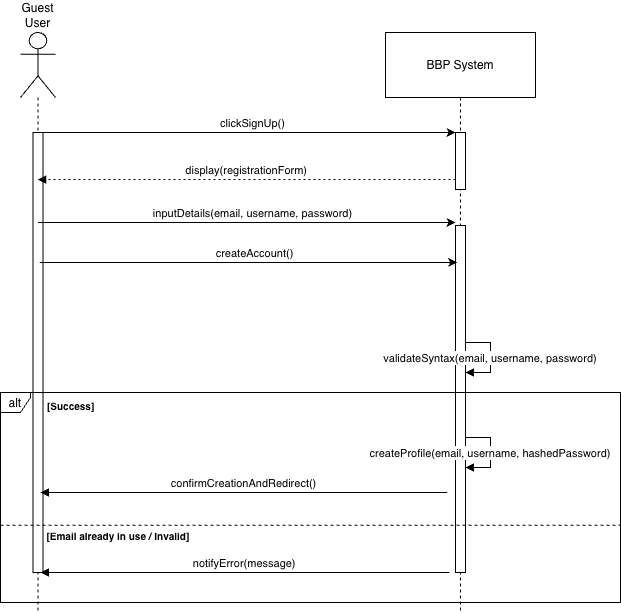

The diagram above was exported from draw.io. Its source (the exported page's mxGraphModel, read from the mxfile embedded in the PNG):
<mxGraphModel dx="1306" dy="901" grid="1" gridSize="10" guides="1" tooltips="1" connect="1" arrows="1" fold="1" page="1" pageScale="1" pageWidth="827" pageHeight="1169" background="#FFFFFF" math="0" shadow="0">
  <root>
    <mxCell id="0" />
    <mxCell id="1" parent="0" />
    <mxCell id="2" parent="1" style="shape=umlLifeline;perimeter=lifelinePerimeter;whiteSpace=wrap;container=1;dropTarget=0;collapsible=0;recursiveResize=0;outlineConnect=0;portConstraint=eastwest;newEdgeStyle={&quot;edgeStyle&quot;:&quot;elbowEdgeStyle&quot;,&quot;elbow&quot;:&quot;vertical&quot;,&quot;curved&quot;:0,&quot;rounded&quot;:0};participant=umlActor;verticalAlign=bottom;labelPosition=center;verticalLabelPosition=top;align=center;size=65;strokeColor=#000000;" value="Guest User" vertex="1">
      <mxGeometry height="580" width="35" x="360" y="1150" as="geometry" />
    </mxCell>
    <mxCell id="3" parent="2" style="points=[];perimeter=orthogonalPerimeter;outlineConnect=0;targetShapes=umlLifeline;portConstraint=eastwest;newEdgeStyle={&quot;edgeStyle&quot;:&quot;elbowEdgeStyle&quot;,&quot;elbow&quot;:&quot;vertical&quot;,&quot;curved&quot;:0,&quot;rounded&quot;:0};strokeColor=#000000;" value="" vertex="1">
      <mxGeometry height="440" width="10" x="12.5" y="100" as="geometry" />
    </mxCell>
    <mxCell id="4" parent="1" style="shape=umlLifeline;perimeter=lifelinePerimeter;whiteSpace=wrap;container=1;dropTarget=0;collapsible=0;recursiveResize=0;outlineConnect=0;portConstraint=eastwest;newEdgeStyle={&quot;edgeStyle&quot;:&quot;elbowEdgeStyle&quot;,&quot;elbow&quot;:&quot;vertical&quot;,&quot;curved&quot;:0,&quot;rounded&quot;:0};size=65;strokeColor=#000000;" value="BBP System" vertex="1">
      <mxGeometry height="580" width="150" x="725" y="1150" as="geometry" />
    </mxCell>
    <mxCell id="5" parent="4" style="points=[];perimeter=orthogonalPerimeter;outlineConnect=0;targetShapes=umlLifeline;portConstraint=eastwest;newEdgeStyle={&quot;edgeStyle&quot;:&quot;elbowEdgeStyle&quot;,&quot;elbow&quot;:&quot;vertical&quot;,&quot;curved&quot;:0,&quot;rounded&quot;:0};strokeColor=#000000;" value="" vertex="1">
      <mxGeometry height="57" width="10" x="70" y="100" as="geometry" />
    </mxCell>
    <mxCell id="6" parent="4" style="points=[];perimeter=orthogonalPerimeter;outlineConnect=0;targetShapes=umlLifeline;portConstraint=eastwest;newEdgeStyle={&quot;edgeStyle&quot;:&quot;elbowEdgeStyle&quot;,&quot;elbow&quot;:&quot;vertical&quot;,&quot;curved&quot;:0,&quot;rounded&quot;:0};strokeColor=#000000;" value="" vertex="1">
      <mxGeometry height="347" width="10" x="70" y="193" as="geometry" />
    </mxCell>
    <mxCell id="7" edge="1" parent="4" source="6" style="curved=0;endArrow=block;rounded=0;strokeColor=#000000;" target="6" value="createProfile(email, username, hashedPassword)">
      <mxGeometry relative="1" as="geometry">
        <Array as="points">
          <mxPoint x="105" y="405" />
          <mxPoint x="105" y="435" />
        </Array>
        <mxPoint x="85" y="404.5" as="sourcePoint" />
        <mxPoint x="85" y="434.5" as="targetPoint" />
      </mxGeometry>
    </mxCell>
    <mxCell id="8" parent="1" style="shape=umlFrame;pointerEvents=0;dropTarget=0;strokeColor=#000000;height=20;width=30" value="alt" vertex="1">
      <mxGeometry height="210" width="620" x="340" y="1510" as="geometry" />
    </mxCell>
    <mxCell id="9" parent="8" style="shape=line;dashed=1;whiteSpace=wrap;verticalAlign=top;labelPosition=center;verticalLabelPosition=middle;align=left;strokeColor=#000000;fontStyle=1;fontSize=10;" value="                [Email already in use / Invalid]" vertex="1">
      <mxGeometry height="3.68421052631579" width="620" y="130.78947368421052" as="geometry" />
    </mxCell>
    <mxCell id="10" edge="1" parent="1" source="5" style="verticalAlign=bottom;edgeStyle=elbowEdgeStyle;elbow=vertical;curved=0;rounded=0;dashed=1;dashPattern=2 3;endArrow=block;strokeColor=#000000;" target="2" value="display(registrationForm)">
      <mxGeometry relative="1" as="geometry">
        <Array as="points">
          <mxPoint x="627" y="1297" />
        </Array>
      </mxGeometry>
    </mxCell>
    <mxCell id="11" edge="1" parent="1" source="6" style="curved=0;endArrow=block;rounded=0;strokeColor=#000000;" target="6" value="validateSyntax(email, username, password)">
      <mxGeometry relative="1" as="geometry">
        <Array as="points">
          <mxPoint x="830" y="1460" />
          <mxPoint x="830" y="1490" />
        </Array>
      </mxGeometry>
    </mxCell>
    <mxCell id="12" edge="1" parent="1" style="verticalAlign=bottom;edgeStyle=elbowEdgeStyle;elbow=vertical;curved=0;rounded=0;endArrow=block;strokeColor=#000000;" value="confirmCreationAndRedirect()">
      <mxGeometry relative="1" as="geometry">
        <Array as="points">
          <mxPoint x="618.74" y="1610" />
        </Array>
        <mxPoint x="786.74" y="1610" as="sourcePoint" />
        <mxPoint x="380" y="1610" as="targetPoint" />
      </mxGeometry>
    </mxCell>
    <mxCell id="13" edge="1" parent="1" style="verticalAlign=bottom;edgeStyle=elbowEdgeStyle;elbow=vertical;curved=0;rounded=0;endArrow=block;strokeColor=#000000;" value="notifyError(message)">
      <mxGeometry relative="1" as="geometry">
        <Array as="points">
          <mxPoint x="618.49" y="1690" />
        </Array>
        <mxPoint x="788.99" y="1690" as="sourcePoint" />
        <mxPoint x="380" y="1690" as="targetPoint" />
      </mxGeometry>
    </mxCell>
    <mxCell id="14" edge="1" parent="1" style="endArrow=classic;html=1;rounded=0;" target="5" value="">
      <mxGeometry height="50" relative="1" width="50" as="geometry">
        <mxPoint x="376.85" y="1250" as="sourcePoint" />
        <mxPoint x="790" y="1250" as="targetPoint" />
      </mxGeometry>
    </mxCell>
    <mxCell id="15" connectable="0" parent="14" style="edgeLabel;html=1;align=center;verticalAlign=middle;resizable=0;points=[];" value="clickSignUp()" vertex="1">
      <mxGeometry relative="1" x="0.7601" y="2" as="geometry">
        <mxPoint x="-153" y="-7" as="offset" />
      </mxGeometry>
    </mxCell>
    <mxCell id="16" edge="1" parent="1" style="endArrow=classic;html=1;rounded=0;" value="">
      <mxGeometry height="50" relative="1" width="50" as="geometry">
        <mxPoint x="377.5121951219512" y="1340" as="sourcePoint" />
        <mxPoint x="795" y="1340" as="targetPoint" />
      </mxGeometry>
    </mxCell>
    <mxCell id="17" connectable="0" parent="16" style="edgeLabel;html=1;align=center;verticalAlign=middle;resizable=0;points=[];" value="inputDetails(email, username, password)" vertex="1">
      <mxGeometry relative="1" x="0.7601" y="2" as="geometry">
        <mxPoint x="-153" y="-7" as="offset" />
      </mxGeometry>
    </mxCell>
    <mxCell id="18" edge="1" parent="1" style="endArrow=classic;html=1;rounded=0;" value="">
      <mxGeometry height="50" relative="1" width="50" as="geometry">
        <mxPoint x="379.29333333333324" y="1380" as="sourcePoint" />
        <mxPoint x="796.71" y="1380" as="targetPoint" />
      </mxGeometry>
    </mxCell>
    <mxCell id="19" connectable="0" parent="18" style="edgeLabel;html=1;align=center;verticalAlign=middle;resizable=0;points=[];" value="createAccount()" vertex="1">
      <mxGeometry relative="1" x="0.7601" y="2" as="geometry">
        <mxPoint x="-153" y="-7" as="offset" />
      </mxGeometry>
    </mxCell>
    <mxCell id="20" parent="1" style="text;whiteSpace=wrap;html=1;align=left;" value="&lt;span style=&quot;font-size: 10px; font-weight: 700;&quot;&gt;[Success]&lt;/span&gt;" vertex="1">
      <mxGeometry height="20" width="90" x="385" y="1510" as="geometry" />
    </mxCell>
  </root>
</mxGraphModel>